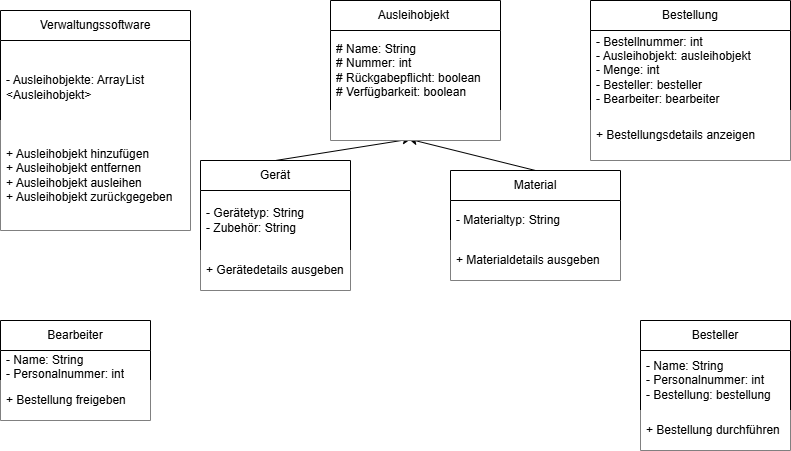

The diagram above was exported from draw.io. Its source (the exported page's mxGraphModel, read from the mxfile embedded in the PNG):
<mxGraphModel dx="1406" dy="746" grid="1" gridSize="10" guides="1" tooltips="1" connect="1" arrows="1" fold="1" page="1" pageScale="1" pageWidth="827" pageHeight="1169" background="light-dark(#FFFFFF,#FFFFFF)" math="0" shadow="0">
  <root>
    <mxCell id="0" />
    <mxCell id="1" parent="0" />
    <mxCell id="xojDVk1VeziHzU53knxk-12" edge="1" parent="1" source="xojDVk1VeziHzU53knxk-26" style="endArrow=classic;html=1;rounded=0;entryX=0.46;entryY=0.95;entryDx=0;entryDy=0;exitX=0.5;exitY=0;exitDx=0;exitDy=0;strokeColor=light-dark(#000000,#000000);entryPerimeter=0;" target="xojDVk1VeziHzU53knxk-25" value="">
      <mxGeometry height="50" relative="1" width="50" as="geometry">
        <mxPoint x="550" y="200" as="sourcePoint" />
        <mxPoint x="420" y="120" as="targetPoint" />
      </mxGeometry>
    </mxCell>
    <mxCell id="xojDVk1VeziHzU53knxk-13" edge="1" parent="1" source="xojDVk1VeziHzU53knxk-29" style="endArrow=classic;html=1;rounded=0;exitX=0.5;exitY=0;exitDx=0;exitDy=0;entryX=0.473;entryY=0.95;entryDx=0;entryDy=0;strokeColor=light-dark(#000000,#000000);entryPerimeter=0;" target="xojDVk1VeziHzU53knxk-25" value="">
      <mxGeometry height="50" relative="1" width="50" as="geometry">
        <mxPoint x="290" y="200" as="sourcePoint" />
        <mxPoint x="420" y="120" as="targetPoint" />
      </mxGeometry>
    </mxCell>
    <mxCell id="xojDVk1VeziHzU53knxk-19" parent="1" style="swimlane;fontStyle=0;childLayout=stackLayout;horizontal=1;startSize=30;horizontalStack=0;resizeParent=1;resizeParentMax=0;resizeLast=0;collapsible=1;marginBottom=0;whiteSpace=wrap;html=1;fillColor=light-dark(#FFFFFF,#FFFFFF);strokeColor=light-dark(#000000,#000000);" value="&lt;font style=&quot;color: light-dark(rgb(0, 0, 0), rgb(0, 0, 0));&quot;&gt;Verwaltungssoftware&lt;/font&gt;" vertex="1">
      <mxGeometry height="220" width="190" x="20" y="30" as="geometry" />
    </mxCell>
    <mxCell id="xojDVk1VeziHzU53knxk-20" parent="xojDVk1VeziHzU53knxk-19" style="text;strokeColor=light-dark(transparent,#000000);fillColor=light-dark(transparent,#FFFFFF);align=left;verticalAlign=middle;spacingLeft=4;spacingRight=4;overflow=hidden;points=[[0,0.5],[1,0.5]];portConstraint=eastwest;rotatable=0;whiteSpace=wrap;html=1;" value="&lt;br&gt;&lt;div&gt;&lt;font style=&quot;color: light-dark(rgb(0, 0, 0), rgb(0, 0, 0));&quot;&gt;- Ausleihobjekte: ArrayList &amp;lt;Ausleihobjekt&amp;gt;&lt;/font&gt;&lt;/div&gt;" vertex="1">
      <mxGeometry height="80" width="190" y="30" as="geometry" />
    </mxCell>
    <mxCell id="xojDVk1VeziHzU53knxk-21" parent="xojDVk1VeziHzU53knxk-19" style="text;strokeColor=light-dark(transparent,#000000);fillColor=light-dark(#FFFFFF,#FFFFFF);align=left;verticalAlign=middle;spacingLeft=4;spacingRight=4;overflow=hidden;points=[[0,0.5],[1,0.5]];portConstraint=eastwest;rotatable=0;whiteSpace=wrap;html=1;" value="&lt;font style=&quot;color: light-dark(rgb(0, 0, 0), rgb(0, 0, 0));&quot;&gt;+ Ausleihobjekt hinzufügen&lt;/font&gt;&lt;div&gt;&lt;font style=&quot;color: light-dark(rgb(0, 0, 0), rgb(0, 0, 0));&quot;&gt;+ Ausleihobjekt entfernen&lt;/font&gt;&lt;/div&gt;&lt;div&gt;&lt;font style=&quot;color: light-dark(rgb(0, 0, 0), rgb(0, 0, 0));&quot;&gt;+ Ausleihobjekt ausleihen&lt;/font&gt;&lt;/div&gt;&lt;div&gt;&lt;font style=&quot;color: light-dark(rgb(0, 0, 0), rgb(0, 0, 0));&quot;&gt;+ Ausleihobjekt zurückgegeben&lt;/font&gt;&lt;/div&gt;" vertex="1">
      <mxGeometry height="110" width="190" y="110" as="geometry" />
    </mxCell>
    <mxCell id="xojDVk1VeziHzU53knxk-23" parent="1" style="swimlane;fontStyle=0;childLayout=stackLayout;horizontal=1;startSize=30;horizontalStack=0;resizeParent=1;resizeParentMax=0;resizeLast=0;collapsible=1;marginBottom=0;whiteSpace=wrap;html=1;fillColor=light-dark(#FFFFFF,#FFFFFF);strokeColor=light-dark(#000000,#000000);" value="&lt;font style=&quot;color: light-dark(rgb(0, 0, 0), rgb(0, 0, 0));&quot;&gt;Ausleihobjekt&amp;nbsp;&lt;/font&gt;" vertex="1">
      <mxGeometry height="140" width="170" x="350" y="20" as="geometry" />
    </mxCell>
    <mxCell id="xojDVk1VeziHzU53knxk-24" parent="xojDVk1VeziHzU53knxk-23" style="text;strokeColor=light-dark(transparent,#000000);fillColor=light-dark(transparent,#FFFFFF);align=left;verticalAlign=middle;spacingLeft=4;spacingRight=4;overflow=hidden;points=[[0,0.5],[1,0.5]];portConstraint=eastwest;rotatable=0;whiteSpace=wrap;html=1;" value="&lt;div&gt;&lt;font style=&quot;color: light-dark(rgb(0, 0, 0), rgb(0, 0, 0));&quot;&gt;# Name: String&lt;/font&gt;&lt;div&gt;&lt;font style=&quot;color: light-dark(rgb(0, 0, 0), rgb(0, 0, 0));&quot;&gt;# Nummer: int&lt;/font&gt;&lt;/div&gt;&lt;div&gt;&lt;font style=&quot;color: light-dark(rgb(0, 0, 0), rgb(0, 0, 0));&quot;&gt;# Rückgabepflicht: boolean&lt;/font&gt;&lt;/div&gt;&lt;/div&gt;&lt;div&gt;&lt;font style=&quot;color: light-dark(rgb(0, 0, 0), rgb(0, 0, 0));&quot;&gt;# Verfügbarkeit: boolean&lt;/font&gt;&lt;/div&gt;" vertex="1">
      <mxGeometry height="80" width="170" y="30" as="geometry" />
    </mxCell>
    <mxCell id="xojDVk1VeziHzU53knxk-25" parent="xojDVk1VeziHzU53knxk-23" style="text;strokeColor=light-dark(transparent,#000000);fillColor=light-dark(#FFFFFF,#FFFFFF);align=left;verticalAlign=middle;spacingLeft=4;spacingRight=4;overflow=hidden;points=[[0,0.5],[1,0.5]];portConstraint=eastwest;rotatable=0;whiteSpace=wrap;html=1;" value="" vertex="1">
      <mxGeometry height="30" width="170" y="110" as="geometry" />
    </mxCell>
    <mxCell id="xojDVk1VeziHzU53knxk-26" parent="1" style="swimlane;fontStyle=0;childLayout=stackLayout;horizontal=1;startSize=30;horizontalStack=0;resizeParent=1;resizeParentMax=0;resizeLast=0;collapsible=1;marginBottom=0;whiteSpace=wrap;html=1;fillColor=light-dark(#FFFFFF,#FFFFFF);strokeColor=light-dark(#000000,#000000);" value="&lt;font style=&quot;color: light-dark(rgb(0, 0, 0), rgb(0, 0, 0));&quot;&gt;Material&lt;/font&gt;" vertex="1">
      <mxGeometry height="110" width="170" x="470" y="190" as="geometry" />
    </mxCell>
    <mxCell id="xojDVk1VeziHzU53knxk-27" parent="xojDVk1VeziHzU53knxk-26" style="text;strokeColor=light-dark(transparent,#000000);fillColor=light-dark(transparent,#FFFFFF);align=left;verticalAlign=middle;spacingLeft=4;spacingRight=4;overflow=hidden;points=[[0,0.5],[1,0.5]];portConstraint=eastwest;rotatable=0;whiteSpace=wrap;html=1;" value="&lt;font style=&quot;color: light-dark(rgb(0, 0, 0), rgb(0, 0, 0));&quot;&gt;- Materialtyp: String&lt;/font&gt;" vertex="1">
      <mxGeometry height="40" width="170" y="30" as="geometry" />
    </mxCell>
    <mxCell id="xojDVk1VeziHzU53knxk-28" parent="xojDVk1VeziHzU53knxk-26" style="text;strokeColor=light-dark(transparent,#000000);fillColor=light-dark(#FFFFFF,#FFFFFF);align=left;verticalAlign=middle;spacingLeft=4;spacingRight=4;overflow=hidden;points=[[0,0.5],[1,0.5]];portConstraint=eastwest;rotatable=0;whiteSpace=wrap;html=1;" value="&lt;font style=&quot;color: light-dark(rgb(0, 0, 0), rgb(0, 0, 0));&quot;&gt;&lt;span&gt;+ Materialdetails ausgeben&lt;/span&gt;&lt;/font&gt;" vertex="1">
      <mxGeometry height="40" width="170" y="70" as="geometry" />
    </mxCell>
    <mxCell id="xojDVk1VeziHzU53knxk-29" parent="1" style="swimlane;fontStyle=0;childLayout=stackLayout;horizontal=1;startSize=30;horizontalStack=0;resizeParent=1;resizeParentMax=0;resizeLast=0;collapsible=1;marginBottom=0;whiteSpace=wrap;html=1;fillColor=light-dark(#FFFFFF,#FFFFFF);strokeColor=light-dark(#000000,#000000);" value="&lt;font style=&quot;color: light-dark(rgb(0, 0, 0), rgb(0, 0, 0));&quot;&gt;Gerät&lt;/font&gt;" vertex="1">
      <mxGeometry height="130" width="150" x="220" y="180" as="geometry" />
    </mxCell>
    <mxCell id="xojDVk1VeziHzU53knxk-30" parent="xojDVk1VeziHzU53knxk-29" style="text;strokeColor=light-dark(transparent,#000000);fillColor=light-dark(transparent,#FFFFFF);align=left;verticalAlign=middle;spacingLeft=4;spacingRight=4;overflow=hidden;points=[[0,0.5],[1,0.5]];portConstraint=eastwest;rotatable=0;whiteSpace=wrap;html=1;" value="&lt;font style=&quot;color: light-dark(rgb(0, 0, 0), rgb(0, 0, 0));&quot;&gt;- Gerätetyp: String&lt;/font&gt;&lt;div&gt;&lt;font style=&quot;color: light-dark(rgb(0, 0, 0), rgb(0, 0, 0));&quot;&gt;- Zubehör: String&lt;/font&gt;&lt;/div&gt;" vertex="1">
      <mxGeometry height="60" width="150" y="30" as="geometry" />
    </mxCell>
    <mxCell id="xojDVk1VeziHzU53knxk-31" parent="xojDVk1VeziHzU53knxk-29" style="text;strokeColor=light-dark(transparent,#000000);fillColor=light-dark(#FFFFFF,#FFFFFF);align=left;verticalAlign=middle;spacingLeft=4;spacingRight=4;overflow=hidden;points=[[0,0.5],[1,0.5]];portConstraint=eastwest;rotatable=0;whiteSpace=wrap;html=1;" value="&lt;font style=&quot;color: light-dark(rgb(0, 0, 0), rgb(0, 0, 0));&quot;&gt;+ Gerätedetails ausgeben&lt;/font&gt;" vertex="1">
      <mxGeometry height="40" width="150" y="90" as="geometry" />
    </mxCell>
    <mxCell id="xojDVk1VeziHzU53knxk-32" parent="1" style="swimlane;fontStyle=0;childLayout=stackLayout;horizontal=1;startSize=30;horizontalStack=0;resizeParent=1;resizeParentMax=0;resizeLast=0;collapsible=1;marginBottom=0;whiteSpace=wrap;html=1;fillColor=light-dark(#FFFFFF,#FFFFFF);strokeColor=light-dark(#000000,#000000);" value="&lt;font style=&quot;color: light-dark(rgb(0, 0, 0), rgb(0, 0, 0));&quot;&gt;Bearbeiter&lt;/font&gt;" vertex="1">
      <mxGeometry height="100" width="150" x="20" y="340" as="geometry" />
    </mxCell>
    <mxCell id="xojDVk1VeziHzU53knxk-33" parent="xojDVk1VeziHzU53knxk-32" style="text;strokeColor=light-dark(transparent,#000000);fillColor=light-dark(transparent,#FFFFFF);align=left;verticalAlign=middle;spacingLeft=4;spacingRight=4;overflow=hidden;points=[[0,0.5],[1,0.5]];portConstraint=eastwest;rotatable=0;whiteSpace=wrap;html=1;" value="&lt;font style=&quot;color: light-dark(rgb(0, 0, 0), rgb(0, 0, 0));&quot;&gt;- Name: String&lt;/font&gt;&lt;div&gt;&lt;font style=&quot;color: light-dark(rgb(0, 0, 0), rgb(0, 0, 0));&quot;&gt;- Personalnummer: int&lt;/font&gt;&lt;/div&gt;" vertex="1">
      <mxGeometry height="30" width="150" y="30" as="geometry" />
    </mxCell>
    <mxCell id="xojDVk1VeziHzU53knxk-34" parent="xojDVk1VeziHzU53knxk-32" style="text;strokeColor=light-dark(transparent,#000000);fillColor=light-dark(#FFFFFF,#FFFFFF);align=left;verticalAlign=middle;spacingLeft=4;spacingRight=4;overflow=hidden;points=[[0,0.5],[1,0.5]];portConstraint=eastwest;rotatable=0;whiteSpace=wrap;html=1;" value="&lt;font style=&quot;color: light-dark(rgb(0, 0, 0), rgb(0, 0, 0));&quot;&gt;+ Bestellung freigeben&lt;/font&gt;" vertex="1">
      <mxGeometry height="40" width="150" y="60" as="geometry" />
    </mxCell>
    <mxCell id="xojDVk1VeziHzU53knxk-35" parent="1" style="swimlane;fontStyle=0;childLayout=stackLayout;horizontal=1;startSize=30;horizontalStack=0;resizeParent=1;resizeParentMax=0;resizeLast=0;collapsible=1;marginBottom=0;whiteSpace=wrap;html=1;fillColor=light-dark(#FFFFFF,#FFFFFF);strokeColor=light-dark(#000000,#000000);" value="&lt;font style=&quot;color: light-dark(rgb(0, 0, 0), rgb(0, 0, 0));&quot;&gt;Bestellung&lt;/font&gt;" vertex="1">
      <mxGeometry height="160" width="200" x="610" y="20" as="geometry" />
    </mxCell>
    <mxCell id="xojDVk1VeziHzU53knxk-36" parent="xojDVk1VeziHzU53knxk-35" style="text;strokeColor=light-dark(transparent,#000000);fillColor=light-dark(transparent,#FFFFFF);align=left;verticalAlign=middle;spacingLeft=4;spacingRight=4;overflow=hidden;points=[[0,0.5],[1,0.5]];portConstraint=eastwest;rotatable=0;whiteSpace=wrap;html=1;" value="&lt;font style=&quot;color: light-dark(rgb(0, 0, 0), rgb(0, 0, 0));&quot;&gt;- Bestellnummer: int&lt;/font&gt;&lt;div&gt;&lt;font style=&quot;color: light-dark(rgb(0, 0, 0), rgb(0, 0, 0));&quot;&gt;- Ausleihobjekt: ausleihobjekt&lt;/font&gt;&lt;/div&gt;&lt;div&gt;&lt;font style=&quot;color: light-dark(rgb(0, 0, 0), rgb(0, 0, 0));&quot;&gt;- Menge: int&lt;/font&gt;&lt;/div&gt;&lt;div&gt;&lt;font style=&quot;color: light-dark(rgb(0, 0, 0), rgb(0, 0, 0));&quot;&gt;- Besteller: besteller&lt;/font&gt;&lt;/div&gt;&lt;div&gt;&lt;font style=&quot;color: light-dark(rgb(0, 0, 0), rgb(0, 0, 0));&quot;&gt;- Bearbeiter: bearbeiter&amp;nbsp;&lt;/font&gt;&lt;/div&gt;" vertex="1">
      <mxGeometry height="80" width="200" y="30" as="geometry" />
    </mxCell>
    <mxCell id="xojDVk1VeziHzU53knxk-37" parent="xojDVk1VeziHzU53knxk-35" style="text;strokeColor=light-dark(transparent,#000000);fillColor=light-dark(#FFFFFF,#FFFFFF);align=left;verticalAlign=middle;spacingLeft=4;spacingRight=4;overflow=hidden;points=[[0,0.5],[1,0.5]];portConstraint=eastwest;rotatable=0;whiteSpace=wrap;html=1;" value="&lt;font style=&quot;color: light-dark(rgb(0, 0, 0), rgb(0, 0, 0));&quot;&gt;+ Bestellungsdetails anzeigen&lt;/font&gt;" vertex="1">
      <mxGeometry height="50" width="200" y="110" as="geometry" />
    </mxCell>
    <mxCell id="xojDVk1VeziHzU53knxk-39" parent="1" style="swimlane;fontStyle=0;childLayout=stackLayout;horizontal=1;startSize=30;horizontalStack=0;resizeParent=1;resizeParentMax=0;resizeLast=0;collapsible=1;marginBottom=0;whiteSpace=wrap;html=1;fillColor=light-dark(#FFFFFF,#FFFFFF);strokeColor=light-dark(#000000,#000000);" value="&lt;font style=&quot;color: light-dark(rgb(0, 0, 0), rgb(0, 0, 0));&quot;&gt;Besteller&lt;/font&gt;" vertex="1">
      <mxGeometry height="130" width="150" x="660" y="340" as="geometry" />
    </mxCell>
    <mxCell id="xojDVk1VeziHzU53knxk-40" parent="xojDVk1VeziHzU53knxk-39" style="text;strokeColor=light-dark(transparent,#000000);fillColor=light-dark(transparent,#FFFFFF);align=left;verticalAlign=middle;spacingLeft=4;spacingRight=4;overflow=hidden;points=[[0,0.5],[1,0.5]];portConstraint=eastwest;rotatable=0;whiteSpace=wrap;html=1;" value="&lt;font style=&quot;color: light-dark(rgb(0, 0, 0), rgb(0, 0, 0));&quot;&gt;- Name: String&lt;/font&gt;&lt;div&gt;&lt;font style=&quot;color: light-dark(rgb(0, 0, 0), rgb(0, 0, 0));&quot;&gt;- Personalnummer: int&lt;/font&gt;&lt;/div&gt;&lt;div&gt;&lt;font style=&quot;color: light-dark(rgb(0, 0, 0), rgb(0, 0, 0));&quot;&gt;- Bestellung: bestellung&lt;/font&gt;&lt;/div&gt;" vertex="1">
      <mxGeometry height="60" width="150" y="30" as="geometry" />
    </mxCell>
    <mxCell id="xojDVk1VeziHzU53knxk-41" parent="xojDVk1VeziHzU53knxk-39" style="text;strokeColor=light-dark(transparent,#000000);fillColor=light-dark(#FFFFFF,#FFFFFF);align=left;verticalAlign=middle;spacingLeft=4;spacingRight=4;overflow=hidden;points=[[0,0.5],[1,0.5]];portConstraint=eastwest;rotatable=0;whiteSpace=wrap;html=1;" value="&lt;span&gt;&lt;font style=&quot;color: light-dark(rgb(0, 0, 0), rgb(0, 0, 0));&quot;&gt;+ Bestellung durchführen&lt;/font&gt;&lt;/span&gt;" vertex="1">
      <mxGeometry height="40" width="150" y="90" as="geometry" />
    </mxCell>
  </root>
</mxGraphModel>